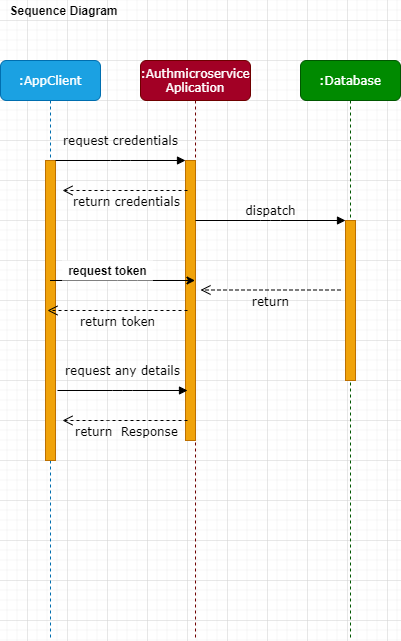

The diagram above was exported from draw.io. Its source (the exported page's mxGraphModel, read from the mxfile embedded in the PNG):
<mxGraphModel dx="1422" dy="804" grid="1" gridSize="10" guides="1" tooltips="1" connect="1" arrows="1" fold="1" page="1" pageScale="1" pageWidth="1100" pageHeight="850" background="#ffffff" math="0" shadow="0">
  <root>
    <mxCell id="0" />
    <mxCell id="1" parent="0" />
    <mxCell id="7baba1c4bc27f4b0-2" value=":Authmicroservice Aplication" style="shape=umlLifeline;perimeter=lifelinePerimeter;whiteSpace=wrap;html=1;container=1;collapsible=0;recursiveResize=0;outlineConnect=0;rounded=1;shadow=0;comic=0;labelBackgroundColor=none;strokeWidth=1;fontFamily=Verdana;fontSize=12;align=center;fillColor=#a20025;strokeColor=#6F0000;fontColor=#ffffff;" parent="1" vertex="1">
      <mxGeometry x="433" y="80" width="110" height="580" as="geometry" />
    </mxCell>
    <mxCell id="7baba1c4bc27f4b0-10" value="" style="html=1;points=[];perimeter=orthogonalPerimeter;rounded=0;shadow=0;comic=0;labelBackgroundColor=none;strokeWidth=1;fontFamily=Verdana;fontSize=12;align=center;fillColor=#f0a30a;strokeColor=#BD7000;fontColor=#ffffff;" parent="7baba1c4bc27f4b0-2" vertex="1">
      <mxGeometry x="45" y="100" width="10" height="280" as="geometry" />
    </mxCell>
    <mxCell id="7baba1c4bc27f4b0-3" value=":Database" style="shape=umlLifeline;perimeter=lifelinePerimeter;whiteSpace=wrap;html=1;container=1;collapsible=0;recursiveResize=0;outlineConnect=0;rounded=1;shadow=0;comic=0;labelBackgroundColor=none;strokeWidth=1;fontFamily=Verdana;fontSize=12;align=center;fillColor=#008a00;strokeColor=#005700;fontColor=#ffffff;" parent="1" vertex="1">
      <mxGeometry x="593" y="80" width="100" height="580" as="geometry" />
    </mxCell>
    <mxCell id="7baba1c4bc27f4b0-13" value="" style="html=1;points=[];perimeter=orthogonalPerimeter;rounded=0;shadow=0;comic=0;labelBackgroundColor=none;strokeWidth=1;fontFamily=Verdana;fontSize=12;align=center;fillColor=#f0a30a;strokeColor=#BD7000;fontColor=#ffffff;" parent="7baba1c4bc27f4b0-3" vertex="1">
      <mxGeometry x="45" y="160" width="10" height="160" as="geometry" />
    </mxCell>
    <mxCell id="7baba1c4bc27f4b0-8" value=":AppClient" style="shape=umlLifeline;perimeter=lifelinePerimeter;whiteSpace=wrap;html=1;container=1;collapsible=0;recursiveResize=0;outlineConnect=0;rounded=1;shadow=0;comic=0;labelBackgroundColor=none;strokeWidth=1;fontFamily=Verdana;fontSize=12;align=center;fillColor=#1ba1e2;strokeColor=#006EAF;fontColor=#ffffff;" parent="1" vertex="1">
      <mxGeometry x="293" y="80" width="100" height="580" as="geometry" />
    </mxCell>
    <mxCell id="7baba1c4bc27f4b0-9" value="" style="html=1;points=[];perimeter=orthogonalPerimeter;rounded=0;shadow=0;comic=0;labelBackgroundColor=none;strokeWidth=1;fontFamily=Verdana;fontSize=12;align=center;fillColor=#f0a30a;strokeColor=#BD7000;fontColor=#ffffff;" parent="7baba1c4bc27f4b0-8" vertex="1">
      <mxGeometry x="45" y="100" width="10" height="300" as="geometry" />
    </mxCell>
    <mxCell id="7baba1c4bc27f4b0-11" value="request credentials" style="html=1;verticalAlign=bottom;endArrow=block;entryX=0;entryY=0;labelBackgroundColor=none;fontFamily=Verdana;fontSize=12;edgeStyle=elbowEdgeStyle;elbow=vertical;fillColor=#FFFFFF;" parent="1" source="7baba1c4bc27f4b0-9" target="7baba1c4bc27f4b0-10" edge="1">
      <mxGeometry y="10" relative="1" as="geometry">
        <mxPoint x="413" y="190" as="sourcePoint" />
        <mxPoint as="offset" />
      </mxGeometry>
    </mxCell>
    <mxCell id="7baba1c4bc27f4b0-14" value="dispatch" style="html=1;verticalAlign=bottom;endArrow=block;entryX=0;entryY=0;labelBackgroundColor=none;fontFamily=Verdana;fontSize=12;edgeStyle=elbowEdgeStyle;elbow=vertical;fillColor=#FFFFFF;" parent="1" source="7baba1c4bc27f4b0-10" target="7baba1c4bc27f4b0-13" edge="1">
      <mxGeometry relative="1" as="geometry">
        <mxPoint x="563" y="200" as="sourcePoint" />
      </mxGeometry>
    </mxCell>
    <mxCell id="WbMu5XjG8mkCCR39Ah8h-1" value="" style="endArrow=classic;html=1;fillColor=#FFFFFF;" edge="1" parent="1" source="7baba1c4bc27f4b0-8" target="7baba1c4bc27f4b0-2">
      <mxGeometry width="50" height="50" relative="1" as="geometry">
        <mxPoint x="373" y="330" as="sourcePoint" />
        <mxPoint x="423" y="280" as="targetPoint" />
        <Array as="points">
          <mxPoint x="420" y="300" />
        </Array>
      </mxGeometry>
    </mxCell>
    <mxCell id="WbMu5XjG8mkCCR39Ah8h-2" value="return" style="html=1;verticalAlign=bottom;endArrow=open;dashed=1;endSize=8;labelBackgroundColor=none;fontFamily=Verdana;fontSize=12;edgeStyle=elbowEdgeStyle;elbow=vertical;fillColor=#FFFFFF;" edge="1" parent="1">
      <mxGeometry x="0.2143" y="25" relative="1" as="geometry">
        <mxPoint x="493" y="309.5" as="targetPoint" />
        <Array as="points">
          <mxPoint x="548" y="309.5" />
          <mxPoint x="578" y="309.5" />
        </Array>
        <mxPoint x="633" y="309.5" as="sourcePoint" />
        <mxPoint x="15" y="-4" as="offset" />
      </mxGeometry>
    </mxCell>
    <mxCell id="WbMu5XjG8mkCCR39Ah8h-4" value="return credentials" style="html=1;verticalAlign=bottom;endArrow=open;dashed=1;endSize=8;labelBackgroundColor=none;fontFamily=Verdana;fontSize=12;edgeStyle=elbowEdgeStyle;elbow=vertical;fillColor=#FFFFFF;" edge="1" parent="1">
      <mxGeometry x="0.2143" y="25" relative="1" as="geometry">
        <mxPoint x="355" y="210" as="targetPoint" />
        <Array as="points">
          <mxPoint x="410" y="210" />
          <mxPoint x="440" y="210" />
        </Array>
        <mxPoint x="480" y="210" as="sourcePoint" />
        <mxPoint x="15" y="-4" as="offset" />
      </mxGeometry>
    </mxCell>
    <mxCell id="WbMu5XjG8mkCCR39Ah8h-5" value="&lt;b&gt;request token&lt;/b&gt;" style="text;html=1;align=center;verticalAlign=middle;resizable=0;points=[];autosize=1;fillColor=#FFFFFF;" vertex="1" parent="1">
      <mxGeometry x="355" y="280" width="90" height="20" as="geometry" />
    </mxCell>
    <mxCell id="WbMu5XjG8mkCCR39Ah8h-6" value="return token" style="html=1;verticalAlign=bottom;endArrow=open;dashed=1;endSize=8;labelBackgroundColor=none;fontFamily=Verdana;fontSize=12;edgeStyle=elbowEdgeStyle;elbow=vertical;fillColor=#FFFFFF;" edge="1" parent="1">
      <mxGeometry x="0.2143" y="25" relative="1" as="geometry">
        <mxPoint x="340" y="330" as="targetPoint" />
        <Array as="points">
          <mxPoint x="395" y="330" />
          <mxPoint x="425" y="330" />
        </Array>
        <mxPoint x="480" y="330" as="sourcePoint" />
        <mxPoint x="15" y="-4" as="offset" />
      </mxGeometry>
    </mxCell>
    <mxCell id="WbMu5XjG8mkCCR39Ah8h-10" value="request any details" style="html=1;verticalAlign=bottom;endArrow=block;entryX=0;entryY=0;labelBackgroundColor=none;fontFamily=Verdana;fontSize=12;edgeStyle=elbowEdgeStyle;elbow=vertical;fillColor=#FFFFFF;" edge="1" parent="1">
      <mxGeometry y="10" relative="1" as="geometry">
        <mxPoint x="350" y="410" as="sourcePoint" />
        <mxPoint x="480" y="410" as="targetPoint" />
        <mxPoint as="offset" />
      </mxGeometry>
    </mxCell>
    <mxCell id="WbMu5XjG8mkCCR39Ah8h-11" value="return&amp;nbsp; Response" style="html=1;verticalAlign=bottom;endArrow=open;dashed=1;endSize=8;labelBackgroundColor=none;fontFamily=Verdana;fontSize=12;edgeStyle=elbowEdgeStyle;elbow=vertical;fillColor=#FFFFFF;" edge="1" parent="1">
      <mxGeometry x="0.2143" y="25" relative="1" as="geometry">
        <mxPoint x="355" y="440" as="targetPoint" />
        <Array as="points">
          <mxPoint x="410" y="440" />
          <mxPoint x="440" y="440" />
        </Array>
        <mxPoint x="480" y="440" as="sourcePoint" />
        <mxPoint x="15" y="-4" as="offset" />
      </mxGeometry>
    </mxCell>
    <mxCell id="WbMu5XjG8mkCCR39Ah8h-12" value="&lt;b&gt;Sequence Diagram&lt;/b&gt;" style="text;html=1;strokeColor=none;fillColor=none;align=center;verticalAlign=middle;whiteSpace=wrap;rounded=0;" vertex="1" parent="1">
      <mxGeometry x="293" y="20" width="127" height="20" as="geometry" />
    </mxCell>
  </root>
</mxGraphModel>